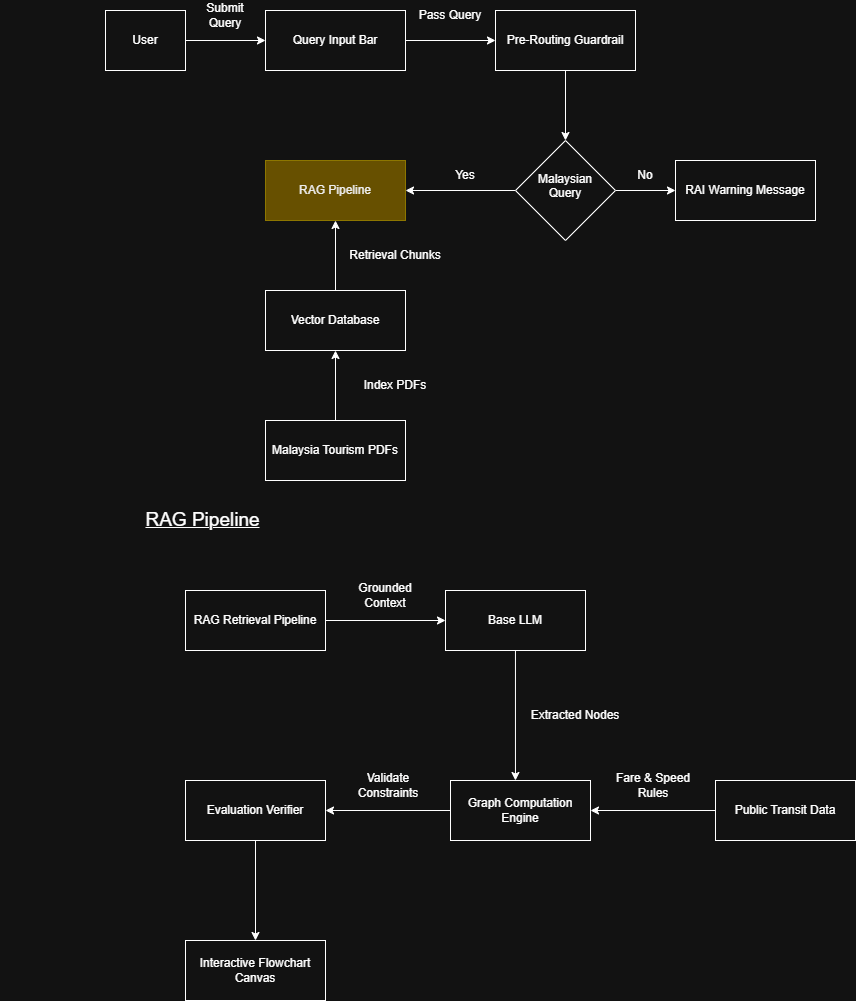

The diagram above was exported from draw.io. Its source (the exported page's mxGraphModel, read from the mxfile embedded in the PNG):
<mxGraphModel dx="3784" dy="1109" grid="1" gridSize="10" guides="1" tooltips="1" connect="1" arrows="1" fold="1" page="1" pageScale="1" pageWidth="850" pageHeight="1100" math="0" shadow="0">
  <root>
    <mxCell id="0" />
    <mxCell id="1" parent="0" />
    <mxCell id="p0WE3YaUsRaheigDq1W8-10" edge="1" parent="1" source="p0WE3YaUsRaheigDq1W8-1" style="edgeStyle=orthogonalEdgeStyle;rounded=0;orthogonalLoop=1;jettySize=auto;html=1;entryX=0;entryY=0.5;entryDx=0;entryDy=0;defaultLabelBackgroundColor=page;" target="p0WE3YaUsRaheigDq1W8-2">
      <mxGeometry relative="1" as="geometry" />
    </mxCell>
    <mxCell id="p0WE3YaUsRaheigDq1W8-1" parent="1" style="rounded=0;whiteSpace=wrap;html=1;" value="User" vertex="1">
      <mxGeometry height="60" width="80" x="30" y="80" as="geometry" />
    </mxCell>
    <mxCell id="p0WE3YaUsRaheigDq1W8-11" edge="1" parent="1" source="p0WE3YaUsRaheigDq1W8-2" style="edgeStyle=orthogonalEdgeStyle;rounded=0;orthogonalLoop=1;jettySize=auto;html=1;entryX=0;entryY=0.5;entryDx=0;entryDy=0;defaultLabelBackgroundColor=page;" target="p0WE3YaUsRaheigDq1W8-3">
      <mxGeometry relative="1" as="geometry" />
    </mxCell>
    <mxCell id="p0WE3YaUsRaheigDq1W8-2" parent="1" style="rounded=0;whiteSpace=wrap;html=1;" value="Query Input Bar" vertex="1">
      <mxGeometry height="60" width="140" x="190" y="80" as="geometry" />
    </mxCell>
    <mxCell id="p0WE3YaUsRaheigDq1W8-12" edge="1" parent="1" source="p0WE3YaUsRaheigDq1W8-3" style="edgeStyle=orthogonalEdgeStyle;rounded=0;orthogonalLoop=1;jettySize=auto;html=1;defaultLabelBackgroundColor=page;" target="p0WE3YaUsRaheigDq1W8-4" value="">
      <mxGeometry relative="1" as="geometry" />
    </mxCell>
    <mxCell id="p0WE3YaUsRaheigDq1W8-3" parent="1" style="rounded=0;whiteSpace=wrap;html=1;" value="Pre-Routing Guardrail" vertex="1">
      <mxGeometry height="60" width="140" x="420" y="80" as="geometry" />
    </mxCell>
    <mxCell id="p0WE3YaUsRaheigDq1W8-13" edge="1" parent="1" source="p0WE3YaUsRaheigDq1W8-4" style="edgeStyle=orthogonalEdgeStyle;rounded=0;orthogonalLoop=1;jettySize=auto;html=1;defaultLabelBackgroundColor=page;" target="p0WE3YaUsRaheigDq1W8-5" value="">
      <mxGeometry relative="1" as="geometry" />
    </mxCell>
    <mxCell id="p0WE3YaUsRaheigDq1W8-14" edge="1" parent="1" source="p0WE3YaUsRaheigDq1W8-4" style="edgeStyle=orthogonalEdgeStyle;rounded=0;orthogonalLoop=1;jettySize=auto;html=1;defaultLabelBackgroundColor=page;" target="p0WE3YaUsRaheigDq1W8-6" value="">
      <mxGeometry relative="1" as="geometry" />
    </mxCell>
    <mxCell id="p0WE3YaUsRaheigDq1W8-4" parent="1" style="rhombus;whiteSpace=wrap;html=1;shapeInside=1;" value="Malaysian Query" vertex="1">
      <mxGeometry height="100" width="100" x="440" y="210" as="geometry" />
    </mxCell>
    <mxCell id="p0WE3YaUsRaheigDq1W8-5" parent="1" style="rounded=0;whiteSpace=wrap;html=1;" value="RAI Warning Message" vertex="1">
      <mxGeometry height="60" width="140" x="600" y="230" as="geometry" />
    </mxCell>
    <mxCell id="p0WE3YaUsRaheigDq1W8-6" parent="1" style="rounded=0;whiteSpace=wrap;html=1;fillColor=#e3c800;fontColor=#000000;strokeColor=#B09500;" value="RAG Pipeline" vertex="1">
      <mxGeometry height="60" width="140" x="190" y="230" as="geometry" />
    </mxCell>
    <mxCell id="p0WE3YaUsRaheigDq1W8-16" edge="1" parent="1" source="p0WE3YaUsRaheigDq1W8-7" style="edgeStyle=orthogonalEdgeStyle;rounded=0;orthogonalLoop=1;jettySize=auto;html=1;defaultLabelBackgroundColor=page;" target="p0WE3YaUsRaheigDq1W8-6" value="">
      <mxGeometry relative="1" as="geometry" />
    </mxCell>
    <mxCell id="p0WE3YaUsRaheigDq1W8-7" parent="1" style="rounded=0;whiteSpace=wrap;html=1;" value="Vector Database" vertex="1">
      <mxGeometry height="60" width="140" x="190" y="360" as="geometry" />
    </mxCell>
    <mxCell id="p0WE3YaUsRaheigDq1W8-17" edge="1" parent="1" source="p0WE3YaUsRaheigDq1W8-8" style="edgeStyle=orthogonalEdgeStyle;rounded=0;orthogonalLoop=1;jettySize=auto;html=1;defaultLabelBackgroundColor=page;" target="p0WE3YaUsRaheigDq1W8-7" value="">
      <mxGeometry relative="1" as="geometry" />
    </mxCell>
    <mxCell id="p0WE3YaUsRaheigDq1W8-8" parent="1" style="rounded=0;whiteSpace=wrap;html=1;" value="Malaysia Tourism PDFs" vertex="1">
      <mxGeometry height="60" width="140" x="190" y="490" as="geometry" />
    </mxCell>
    <mxCell id="p0WE3YaUsRaheigDq1W8-18" parent="1" style="text;html=1;whiteSpace=wrap;strokeColor=none;fillColor=none;align=center;verticalAlign=middle;rounded=0;" value="Submit&lt;div&gt;Query&lt;/div&gt;" vertex="1">
      <mxGeometry height="30" width="100" x="100" y="70" as="geometry" />
    </mxCell>
    <mxCell id="p0WE3YaUsRaheigDq1W8-19" parent="1" style="text;html=1;whiteSpace=wrap;strokeColor=none;fillColor=none;align=center;verticalAlign=middle;rounded=0;" value="Pass Query" vertex="1">
      <mxGeometry height="30" width="100" x="325" y="70" as="geometry" />
    </mxCell>
    <mxCell id="p0WE3YaUsRaheigDq1W8-20" parent="1" style="text;html=1;whiteSpace=wrap;strokeColor=none;fillColor=none;align=center;verticalAlign=middle;rounded=0;" value="Retrieval Chunks" vertex="1">
      <mxGeometry height="30" width="100" x="270" y="310" as="geometry" />
    </mxCell>
    <mxCell id="p0WE3YaUsRaheigDq1W8-21" parent="1" style="text;html=1;whiteSpace=wrap;strokeColor=none;fillColor=none;align=center;verticalAlign=middle;rounded=0;" value="Index PDFs" vertex="1">
      <mxGeometry height="30" width="100" x="270" y="440" as="geometry" />
    </mxCell>
    <mxCell id="p0WE3YaUsRaheigDq1W8-22" parent="1" style="text;html=1;whiteSpace=wrap;strokeColor=none;fillColor=none;align=center;verticalAlign=middle;rounded=0;" value="Yes" vertex="1">
      <mxGeometry height="30" width="100" x="340" y="230" as="geometry" />
    </mxCell>
    <mxCell id="p0WE3YaUsRaheigDq1W8-23" parent="1" style="text;html=1;whiteSpace=wrap;strokeColor=none;fillColor=none;align=center;verticalAlign=middle;rounded=0;" value="No" vertex="1">
      <mxGeometry height="30" width="100" x="520" y="230" as="geometry" />
    </mxCell>
    <mxCell id="p0WE3YaUsRaheigDq1W8-25" parent="1" style="text;html=1;whiteSpace=wrap;strokeColor=none;fillColor=none;align=center;verticalAlign=middle;rounded=0;fontStyle=4" value="&lt;font style=&quot;font-size: 19px;&quot;&gt;RAG Pipeline&lt;/font&gt;" vertex="1">
      <mxGeometry height="40" width="405" x="-75" y="570" as="geometry" />
    </mxCell>
    <mxCell id="p0WE3YaUsRaheigDq1W8-32" edge="1" parent="1" source="p0WE3YaUsRaheigDq1W8-26" style="edgeStyle=orthogonalEdgeStyle;rounded=0;orthogonalLoop=1;jettySize=auto;html=1;entryX=0;entryY=0.5;entryDx=0;entryDy=0;defaultLabelBackgroundColor=page;" target="p0WE3YaUsRaheigDq1W8-27">
      <mxGeometry relative="1" as="geometry" />
    </mxCell>
    <mxCell id="p0WE3YaUsRaheigDq1W8-26" parent="1" style="rounded=0;whiteSpace=wrap;html=1;" value="RAG Retrieval Pipeline" vertex="1">
      <mxGeometry height="60" width="140" x="110" y="660" as="geometry" />
    </mxCell>
    <mxCell id="p0WE3YaUsRaheigDq1W8-27" parent="1" style="rounded=0;whiteSpace=wrap;html=1;" value="Base LLM" vertex="1">
      <mxGeometry height="60" width="140" x="370" y="660" as="geometry" />
    </mxCell>
    <mxCell id="p0WE3YaUsRaheigDq1W8-35" edge="1" parent="1" source="p0WE3YaUsRaheigDq1W8-28" style="edgeStyle=orthogonalEdgeStyle;rounded=0;orthogonalLoop=1;jettySize=auto;html=1;entryX=1;entryY=0.5;entryDx=0;entryDy=0;defaultLabelBackgroundColor=page;" target="p0WE3YaUsRaheigDq1W8-30">
      <mxGeometry relative="1" as="geometry" />
    </mxCell>
    <mxCell id="p0WE3YaUsRaheigDq1W8-28" parent="1" style="rounded=0;whiteSpace=wrap;html=1;" value="Graph Computation Engine" vertex="1">
      <mxGeometry height="60" width="140" x="375" y="850" as="geometry" />
    </mxCell>
    <mxCell id="p0WE3YaUsRaheigDq1W8-34" edge="1" parent="1" source="p0WE3YaUsRaheigDq1W8-29" style="edgeStyle=orthogonalEdgeStyle;rounded=0;orthogonalLoop=1;jettySize=auto;html=1;defaultLabelBackgroundColor=page;entryX=1;entryY=0.5;entryDx=0;entryDy=0;" target="p0WE3YaUsRaheigDq1W8-28">
      <mxGeometry relative="1" as="geometry">
        <mxPoint x="520" y="880" as="targetPoint" />
      </mxGeometry>
    </mxCell>
    <mxCell id="p0WE3YaUsRaheigDq1W8-29" parent="1" style="rounded=0;whiteSpace=wrap;html=1;" value="Public Transit Data" vertex="1">
      <mxGeometry height="60" width="140" x="640" y="850" as="geometry" />
    </mxCell>
    <mxCell id="p0WE3YaUsRaheigDq1W8-36" edge="1" parent="1" source="p0WE3YaUsRaheigDq1W8-30" style="edgeStyle=orthogonalEdgeStyle;rounded=0;orthogonalLoop=1;jettySize=auto;html=1;entryX=0.5;entryY=0;entryDx=0;entryDy=0;defaultLabelBackgroundColor=page;" target="p0WE3YaUsRaheigDq1W8-31">
      <mxGeometry relative="1" as="geometry" />
    </mxCell>
    <mxCell id="p0WE3YaUsRaheigDq1W8-30" parent="1" style="rounded=0;whiteSpace=wrap;html=1;" value="Evaluation Verifier" vertex="1">
      <mxGeometry height="60" width="140" x="110" y="850" as="geometry" />
    </mxCell>
    <mxCell id="p0WE3YaUsRaheigDq1W8-31" parent="1" style="rounded=0;whiteSpace=wrap;html=1;" value="Interactive Flowchart Canvas" vertex="1">
      <mxGeometry height="60" width="140" x="110" y="1010" as="geometry" />
    </mxCell>
    <mxCell id="p0WE3YaUsRaheigDq1W8-33" edge="1" parent="1" source="p0WE3YaUsRaheigDq1W8-27" style="edgeStyle=orthogonalEdgeStyle;rounded=0;orthogonalLoop=1;jettySize=auto;html=1;entryX=0.464;entryY=0;entryDx=0;entryDy=0;entryPerimeter=0;defaultLabelBackgroundColor=page;" target="p0WE3YaUsRaheigDq1W8-28">
      <mxGeometry relative="1" as="geometry" />
    </mxCell>
    <mxCell id="p0WE3YaUsRaheigDq1W8-37" parent="1" style="text;html=1;whiteSpace=wrap;strokeColor=none;fillColor=none;align=center;verticalAlign=middle;rounded=0;" value="Grounded Context" vertex="1">
      <mxGeometry height="30" width="100" x="260" y="650" as="geometry" />
    </mxCell>
    <mxCell id="p0WE3YaUsRaheigDq1W8-38" parent="1" style="text;html=1;whiteSpace=wrap;strokeColor=none;fillColor=none;align=center;verticalAlign=middle;rounded=0;" value="Extracted Nodes" vertex="1">
      <mxGeometry height="30" width="100" x="450" y="770" as="geometry" />
    </mxCell>
    <mxCell id="p0WE3YaUsRaheigDq1W8-39" parent="1" style="text;html=1;whiteSpace=wrap;strokeColor=none;fillColor=none;align=center;verticalAlign=middle;rounded=0;" value="Fare &amp;amp; Speed Rules" vertex="1">
      <mxGeometry height="30" width="100" x="528" y="840" as="geometry" />
    </mxCell>
    <mxCell id="p0WE3YaUsRaheigDq1W8-40" parent="1" style="text;html=1;whiteSpace=wrap;strokeColor=none;fillColor=none;align=center;verticalAlign=middle;rounded=0;" value="Validate Constraints" vertex="1">
      <mxGeometry height="30" width="100" x="263" y="840" as="geometry" />
    </mxCell>
  </root>
</mxGraphModel>